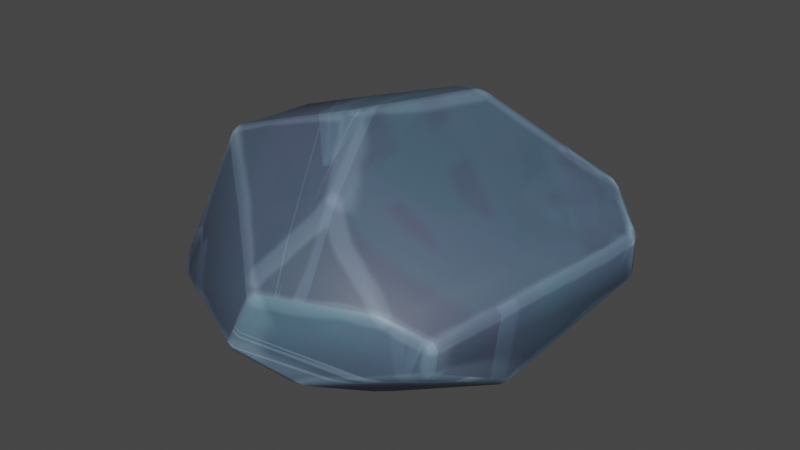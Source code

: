 # Source: rock-basic.blend  (saved by Blender 4.2.66; exported with 4.5.12 LTS)
import bpy
from mathutils import Matrix  # noqa: F401  (used for matrix-valued properties, if any)

bpy.ops.wm.read_factory_settings(use_empty=True)
scene = bpy.context.scene
scene.name = 'Scene'

# ---- collections
col_collection = bpy.data.collections.new('Collection'); scene.collection.children.link(col_collection)

# ---- images (referenced by path relative to the original .blend; pixels are not part of the script)
import os
ASSET_DIR = os.environ.get("B2B_ASSET_DIR", "")  # directory of the original .blend (textures are referenced by path, not embedded)
HERE = os.path.dirname(os.path.abspath(__file__))  # packed textures are extracted next to this script under _unpacked/

def load_image(name, relpath, width, height, colorspace="sRGB"):
    """Load a texture the original file referenced (path relative to the .blend, or extracted next to this script)."""
    p = next((c for c in (os.path.join(HERE, relpath), os.path.join(ASSET_DIR, relpath)) if relpath and os.path.exists(c)), "")
    if p:
        img = bpy.data.images.load(p, check_existing=True)
        img.name = name
    else:  # same state as the original file: an image datablock whose file is absent (Cycles renders it pink)
        img = bpy.data.images.new(name, width, height)
        img.source = "FILE"
        img.filepath = "//" + (relpath or name)
    img.colorspace_settings.name = colorspace
    return img
img_rockcolor = load_image('RockColor', '_unpacked/RockColor.17022de1.png', 2048, 2048, 'sRGB')

# ---- materials (node trees are filled in below, after node groups)
mat_material = bpy.data.materials.new('Material')

# ---- material node trees
mat_material.use_nodes = True; mat_material.node_tree.nodes.clear()
_N = mat_material.node_tree.nodes; _L = mat_material.node_tree.links
n0 = _N.new('ShaderNodeBsdfPrincipled'); n0.name = 'Principled BSDF'; n0.location = (10, 300)
n1 = _N.new('ShaderNodeOutputMaterial'); n1.name = 'Material Output'; n1.location = (300, 300)
n2 = _N.new('ShaderNodeTexImage'); n2.name = 'Image Texture'; n2.location = (-280, 280)
n2.image = img_rockcolor
_L.new(n0.outputs[0], n1.inputs[0])
_L.new(n2.outputs[0], n0.inputs[0])
n1.is_active_output = True

# ---- world
world_world = bpy.data.worlds.new('World'); scene.world = world_world
world_world.use_nodes = True; world_world.node_tree.nodes.clear()
_N = world_world.node_tree.nodes; _L = world_world.node_tree.links
n0 = _N.new('ShaderNodeOutputWorld'); n0.name = 'World Output'; n0.location = (300, 300)
n1 = _N.new('ShaderNodeBackground'); n1.name = 'Background'; n1.location = (10, 300)
n1.inputs[0].default_value = (0.05088, 0.05088, 0.05088, 1.0)
_L.new(n1.outputs[0], n0.inputs[0])
n0.is_active_output = True
world_world.color = (0.05088, 0.05088, 0.05088)
world_world.use_sun_shadow = False
world_world.sun_shadow_jitter_overblur = 0.0

# ---- meshes
me_sphere = bpy.data.meshes.new('Sphere')
me_sphere.from_pydata([(-0.6756, -0.572, 0.5439), (-0.6381, -0.5596, 0.5761), (-0.6716, -0.5184, 0.5789), (-0.7056, -0.5312, 0.5465), (0.2427, 1.228, -0.1788), (0.2878, 1.225, -0.1682), (0.2631, 1.212, -0.2066), (-0.0359, -0.277, 0.7555), (-0.03336, -0.3657, 0.7292), (0.007918, -0.2962, 0.7496), (0.1871, 0.2948, 0.7435), (0.2323, 0.279, 0.7375), (0.2371, 0.3707, 0.7374), (0.00474, -0.3487, 0.7401), (-0.03193, -0.342, 0.7335), (-0.03481, -0.3809, 0.7376), (-0.0984, -0.3331, 0.7427), (-0.08153, -0.3782, 0.7349), (-0.007667, -0.3429, 0.734), (-1.065, 0.3457, 0.3178), (-1.036, 0.3612, 0.3498), (-1.051, 0.3853, 0.3154), (-0.98, -0.6824, -0.2199), (-0.9646, -0.6985, -0.262), (-0.9555, -0.7254, -0.2341), (0.2443, 0.3808, 0.7352), (0.2979, 0.3703, 0.7171), (0.2829, 0.4165, 0.7124), (0.1835, 0.4096, 0.7259), (0.2367, 0.3836, 0.7354), (0.2224, 0.4388, 0.7145), (1.176, 0.4713, 0.1682), (1.171, 0.437, 0.1939), (0.2687, 1.22, 0.05949), (0.2943, 1.203, 0.09536), (0.3105, 1.216, 0.0517), (0.9842, 0.5716, 0.3387), (0.9895, 0.6053, 0.3123), (0.9463, 0.6111, 0.3466), (-0.01928, -1.264, -0.1385), (-0.007697, -1.254, -0.1784), (0.02724, -1.268, -0.1486), (-0.8865, -0.7863, -0.2801), (-0.8957, -0.7583, -0.308), (-0.8533, -0.7886, -0.3164), (0.3076, -1.129, -0.2939), (0.277, -1.113, -0.3259), (0.3269, -1.095, -0.3294), (1.184, 0.4174, 0.1821), (1.203, 0.4191, 0.1415), (0.9258, -0.8744, 0.05792), (0.9179, -0.9022, 0.02592), (0.9463, -0.8646, 0.01804), (1.203, 0.4219, 0.1395), (1.188, 0.4641, 0.1495), (1.158, 0.5274, -0.1), (1.174, 0.4856, -0.1088), (1.148, 0.5086, -0.1372), (0.9438, -0.3494, -0.4456), (0.9488, -0.2983, -0.4491), (0.9754, -0.3188, -0.4197), (0.8961, -0.8948, -0.1162), (0.8952, -0.8687, -0.1579), (0.9249, -0.8574, -0.1213), (-0.398, 0.1704, -0.7148), (-0.3544, 0.1881, -0.7197), (-0.3516, 0.1177, -0.7265), (-0.4204, -0.3446, -0.6705), (-0.3715, -0.34, -0.6871), (-0.3901, -0.3854, -0.6697), (0.2434, -0.5818, -0.6656), (0.2605, -0.5359, -0.683), (0.2937, -0.5702, -0.6648), (0.3649, -0.4395, -0.6806), (0.3693, -0.4883, -0.6733), (0.3217, -0.4697, -0.6899), (0.1621, -1.243, 0.1337), (0.1588, -1.225, 0.1775), (0.1202, -1.238, 0.1527), (0.2474, -0.7306, 0.507), (0.2029, -0.755, 0.5092), (0.2461, -0.7871, 0.4806), (0.07935, -1.192, 0.2018), (0.123, -1.185, 0.2205), (0.08049, -1.15, 0.2502), (0.7249, -0.9975, 0.1239), (0.7339, -0.9691, 0.1553), (0.6779, -0.9987, 0.1684), (-0.7845, 0.5423, 0.3765), (-0.7743, 0.5156, 0.4101), (-0.6856, 0.5851, 0.4081), (-0.1201, 0.7135, 0.587), (-0.081, 0.7425, 0.5757), (-0.1272, 0.754, 0.5592), (0.1156, 1.112, 0.1925), (0.07073, 1.064, 0.2536), (0.1475, 1.101, 0.2229), (-1.142, 0.3668, -0.0553), (-1.148, 0.3454, -0.1003), (-1.163, 0.3257, -0.06565), (-1.164, 0.2435, -0.1405), (-1.149, 0.2766, -0.1631), (-1.146, 0.229, -0.1836), (-0.4388, 0.2872, -0.6921), (-0.435, 0.3354, -0.6769), (-0.3972, 0.3107, -0.6958), (0.005976, 1.095, -0.296), (0.02707, 1.079, -0.3234), (-0.04232, 1.046, -0.3321)], [], [(108, 104, 101, 98), (97, 21, 88, 94, 33, 4, 106), (2, 16, 7, 10, 28, 91, 89, 20), (71, 68, 66, 75), (69, 70, 46, 40, 44), (77, 87, 81, 83), (100, 22, 3, 19, 99), (51, 85, 76, 41, 45, 61), (52, 63, 60, 56, 53, 49), (57, 59, 73, 65, 105, 107, 6), (90, 93, 95), (8, 18, 14), (72, 74, 58, 62, 47), (64, 67, 43, 23, 102, 103), (12, 25, 29), (80, 15, 17, 1, 84), (35, 37, 31, 54, 55, 5), (50, 48, 32, 36, 26, 11, 9, 13, 79, 86), (34, 96, 92, 30, 27, 38), (0, 1, 2, 3), (4, 5, 6), (7, 8, 9), (10, 11, 12), (13, 14, 15), (16, 17, 18), (19, 20, 21), (22, 23, 24), (25, 26, 27), (28, 29, 30), (33, 34, 35), (36, 37, 38), (39, 40, 41), (42, 43, 44), (45, 46, 47), (50, 51, 52), (55, 56, 57), (58, 59, 60), (61, 62, 63), (64, 65, 66), (67, 68, 69), (70, 71, 72), (73, 74, 75), (76, 77, 78), (79, 80, 81), (82, 83, 84), (85, 86, 87), (88, 89, 90), (91, 92, 93), (94, 95, 96), (97, 98, 99), (100, 101, 102), (103, 104, 105), (106, 107, 108), (3, 22, 24, 0), (10, 7, 9, 11), (8, 14, 13, 9), (7, 16, 18, 8), (14, 18, 17, 15), (11, 26, 25, 12), (12, 29, 28, 10), (38, 27, 26, 36), (29, 25, 27, 30), (96, 34, 33, 94), (34, 38, 37, 35), (31, 37, 36, 32), (2, 20, 19, 3), (1, 17, 16, 2), (23, 43, 42, 24), (69, 44, 43, 67), (44, 40, 39, 42), (35, 5, 4, 33), (57, 6, 5, 55), (40, 46, 45, 41), (72, 47, 46, 70), (85, 51, 50, 86), (47, 62, 61, 45), (60, 63, 62, 58), (59, 57, 56, 60), (53, 56, 55, 54), (51, 61, 63, 52), (54, 31, 32, 48, 49, 53), (48, 50, 52, 49), (58, 74, 73, 59), (74, 72, 71, 75), (70, 69, 68, 71), (67, 64, 66, 68), (75, 66, 65, 73), (41, 76, 78, 39), (15, 80, 79, 13), (0, 82, 84, 1), (80, 84, 83, 81), (81, 87, 86, 79), (82, 78, 77, 83), (87, 77, 76, 85), (20, 89, 88, 21), (30, 92, 91, 28), (95, 93, 92, 96), (93, 90, 89, 91), (90, 95, 94, 88), (21, 97, 99, 19), (22, 100, 102, 23), (64, 103, 105, 65), (6, 107, 106, 4), (104, 108, 107, 105), (101, 104, 103, 102), (100, 99, 98, 101), (97, 106, 108, 98), (82, 0, 24, 42, 39, 78)])
me_sphere.polygons.foreach_set('use_smooth', [True] * 108)
_uv = me_sphere.uv_layers.new(name='UVMap')
_uv.uv.foreach_set('vector', [0.09209, 0.08785, 0.1307, 0.2735, 0.01237, 0.3711, 0.002057, 0.3575, 0.1937, 0.5251, 0.2777, 0.5299, 0.3028, 0.5954, 0.3038, 0.8361, 0.2821, 0.8822, 0.2296, 0.8875, 0.1937, 0.8326, 0.6644, 0.01001, 0.6856, 0.1409, 0.6814, 0.1592, 0.5989, 0.2665, 0.5777, 0.2788, 0.4931, 0.2549, 0.4659, 0.107, 0.4687, 0.03941, 0.374, 0.3204, 0.2385, 0.3781, 0.1766, 0.2995, 0.375, 0.3007, 0.2416, 0.3879, 0.3775, 0.33, 0.4559, 0.4048, 0.4262, 0.4651, 0.217, 0.512, 0.9069, 0.08997, 0.9221, 0.2152, 0.8207, 0.156, 0.8935, 0.08759, 0.1709, 0.5371, 0.1604, 0.74, 0.002319, 0.7211, 0.07565, 0.5169, 0.1573, 0.5194, 0.5463, 0.6184, 0.582, 0.5797, 0.707, 0.5244, 0.7585, 0.5705, 0.7069, 0.6273, 0.562, 0.6459, 0.5081, 0.9966, 0.4769, 0.9979, 0.3951, 0.9002, 0.441, 0.7391, 0.4979, 0.7464, 0.4985, 0.7469, 0.3697, 0.002057, 0.4546, 0.1751, 0.3779, 0.2891, 0.166, 0.2878, 0.1409, 0.2727, 0.09915, 0.0722, 0.1191, 0.01274, 0.3145, 0.6175, 0.3763, 0.7347, 0.3153, 0.8198, 0.6952, 0.1485, 0.6935, 0.1561, 0.6907, 0.1515, 0.7092, 0.7449, 0.6903, 0.7576, 0.5494, 0.7579, 0.5641, 0.6563, 0.7041, 0.6383, 0.1611, 0.2969, 0.2306, 0.3854, 0.2053, 0.5127, 0.1846, 0.5113, 0.02003, 0.3791, 0.1372, 0.2825, 0.5904, 0.2847, 0.5894, 0.2872, 0.588, 0.2861, 0.8086, 0.1513, 0.7018, 0.1477, 0.6963, 0.139, 0.676, 0.01179, 0.881, 0.08333, 0.445, 0.517, 0.5282, 0.6866, 0.5025, 0.7332, 0.4987, 0.7362, 0.4415, 0.7289, 0.3961, 0.5205, 0.9309, 0.2769, 0.7108, 0.472, 0.7052, 0.4719, 0.6528, 0.4511, 0.5981, 0.2963, 0.6071, 0.2734, 0.6901, 0.1654, 0.7, 0.1589, 0.809, 0.1626, 0.9233, 0.2293, 0.4684, 0.39, 0.4659, 0.3501, 0.4924, 0.2657, 0.577, 0.2896, 0.5879, 0.2987, 0.6408, 0.4482, 0.6756, 0.003215, 0.676, 0.01179, 0.6644, 0.01001, 0.6645, 0.002057, 0.2296, 0.8875, 0.2347, 0.8951, 0.2254, 0.8904, 0.6814, 0.1592, 0.6952, 0.1485, 0.6901, 0.1654, 0.5989, 0.2665, 0.6071, 0.2734, 0.5904, 0.2847, 0.7, 0.1589, 0.6907, 0.1515, 0.7018, 0.1477, 0.6856, 0.1409, 0.6963, 0.139, 0.6935, 0.1561, 0.2783, 0.5225, 0.2865, 0.5285, 0.2777, 0.5299, 0.1604, 0.74, 0.1693, 0.7457, 0.1625, 0.7513, 0.5894, 0.2872, 0.5981, 0.2963, 0.5879, 0.2987, 0.5777, 0.2788, 0.588, 0.2861, 0.577, 0.2896, 0.2821, 0.8822, 0.2917, 0.8836, 0.2831, 0.8897, 0.535, 0.6923, 0.5282, 0.6866, 0.5351, 0.681, 0.7668, 0.566, 0.7672, 0.5754, 0.7585, 0.5705, 0.1718, 0.7713, 0.1787, 0.7655, 0.1802, 0.7759, 0.7069, 0.6273, 0.7148, 0.6331, 0.7041, 0.6383, 0.5406, 0.6147, 0.5463, 0.6184, 0.5392, 0.6246, 0.4415, 0.7289, 0.441, 0.7391, 0.4337, 0.7332, 0.4611, 0.1843, 0.4546, 0.1751, 0.4618, 0.1739, 0.562, 0.6459, 0.5641, 0.6563, 0.5546, 0.6517, 0.1611, 0.2969, 0.166, 0.2878, 0.1766, 0.2995, 0.2306, 0.3854, 0.2385, 0.3781, 0.2416, 0.3879, 0.3775, 0.33, 0.374, 0.3204, 0.3844, 0.3208, 0.3779, 0.2891, 0.3856, 0.2965, 0.375, 0.3007, 0.707, 0.5244, 0.7031, 0.5169, 0.7135, 0.5185, 0.809, 0.1626, 0.8086, 0.1513, 0.8207, 0.156, 0.8908, 0.07844, 0.8935, 0.08759, 0.881, 0.08333, 0.582, 0.5797, 0.5761, 0.5762, 0.5878, 0.5679, 0.3028, 0.5954, 0.3113, 0.5928, 0.3145, 0.6175, 0.3837, 0.7301, 0.3829, 0.7412, 0.3763, 0.7347, 0.3038, 0.8361, 0.3153, 0.8198, 0.3125, 0.8394, 0.1937, 0.5251, 0.1844, 0.5232, 0.1914, 0.5169, 0.1709, 0.5371, 0.1773, 0.5326, 0.1802, 0.5428, 0.1372, 0.2825, 0.1307, 0.2735, 0.1409, 0.2727, 0.09301, 0.07178, 0.09915, 0.0722, 0.09209, 0.08785, 0.002319, 0.7211, 0.1604, 0.74, 0.1625, 0.7513, 0.002057, 0.7322, 0.5989, 0.2665, 0.6814, 0.1592, 0.6901, 0.1654, 0.6071, 0.2734, 0.6952, 0.1485, 0.6907, 0.1515, 0.7, 0.1589, 0.6901, 0.1654, 0.6814, 0.1592, 0.6856, 0.1409, 0.6935, 0.1561, 0.6952, 0.1485, 0.6907, 0.1515, 0.6935, 0.1561, 0.6963, 0.139, 0.7018, 0.1477, 0.6071, 0.2734, 0.5981, 0.2963, 0.5894, 0.2872, 0.5904, 0.2847, 0.5904, 0.2847, 0.588, 0.2861, 0.5777, 0.2788, 0.5989, 0.2665, 0.6408, 0.4482, 0.5879, 0.2987, 0.5981, 0.2963, 0.6528, 0.4511, 0.588, 0.2861, 0.5894, 0.2872, 0.5879, 0.2987, 0.577, 0.2896, 0.3125, 0.8394, 0.2917, 0.8836, 0.2821, 0.8822, 0.3038, 0.8361, 0.4549, 0.5169, 0.5351, 0.681, 0.5282, 0.6866, 0.445, 0.517, 0.5025, 0.7332, 0.5282, 0.6866, 0.535, 0.6923, 0.5091, 0.7391, 0.6644, 0.01001, 0.4687, 0.03941, 0.4699, 0.03209, 0.6645, 0.002057, 0.676, 0.01179, 0.6963, 0.139, 0.6856, 0.1409, 0.6644, 0.01001, 0.1693, 0.7457, 0.1787, 0.7655, 0.1718, 0.7713, 0.1625, 0.7513, 0.2416, 0.3879, 0.217, 0.512, 0.2053, 0.5127, 0.2306, 0.3854, 0.1802, 0.7759, 0.1495, 0.9502, 0.1402, 0.9501, 0.1718, 0.7713, 0.2831, 0.8897, 0.2347, 0.8951, 0.2296, 0.8875, 0.2821, 0.8822, 0.4337, 0.7332, 0.3878, 0.5226, 0.3961, 0.5205, 0.4415, 0.7289, 0.7672, 0.5754, 0.7148, 0.6331, 0.7069, 0.6273, 0.7585, 0.5705, 0.3844, 0.3208, 0.4618, 0.3947, 0.4559, 0.4048, 0.3775, 0.33, 0.582, 0.5797, 0.5463, 0.6184, 0.5406, 0.6147, 0.5761, 0.5762, 0.7041, 0.6383, 0.5641, 0.6563, 0.562, 0.6459, 0.7069, 0.6273, 0.5392, 0.7571, 0.5546, 0.6517, 0.5641, 0.6563, 0.5494, 0.7579, 0.3878, 0.8948, 0.4337, 0.7332, 0.441, 0.7391, 0.3951, 0.9002, 0.4979, 0.7464, 0.441, 0.7391, 0.4415, 0.7289, 0.4987, 0.7362, 0.5463, 0.6184, 0.562, 0.6459, 0.5546, 0.6517, 0.5392, 0.6246, 0.7826, 0.5219, 0.5025, 0.7332, 0.801, 0.5171, 0.5073, 0.7445, 0.8188, 0.5276, 0.4979, 0.7464, 0.5073, 0.7445, 0.517, 0.9957, 0.5081, 0.9966, 0.4985, 0.7469, 0.4611, 0.1843, 0.3856, 0.2965, 0.3779, 0.2891, 0.4546, 0.1751, 0.3856, 0.2965, 0.3844, 0.3208, 0.374, 0.3204, 0.375, 0.3007, 0.3775, 0.33, 0.2416, 0.3879, 0.2385, 0.3781, 0.374, 0.3204, 0.2306, 0.3854, 0.1611, 0.2969, 0.1766, 0.2995, 0.2385, 0.3781, 0.375, 0.3007, 0.1766, 0.2995, 0.166, 0.2878, 0.3779, 0.2891, 0.7585, 0.5705, 0.707, 0.5244, 0.7135, 0.5185, 0.7668, 0.566, 0.7018, 0.1477, 0.8086, 0.1513, 0.809, 0.1626, 0.7, 0.1589, 0.6756, 0.003215, 0.8908, 0.07844, 0.881, 0.08333, 0.676, 0.01179, 0.8086, 0.1513, 0.881, 0.08333, 0.8935, 0.08759, 0.8207, 0.156, 0.8207, 0.156, 0.9221, 0.2152, 0.9233, 0.2293, 0.809, 0.1626, 0.8908, 0.07844, 0.9061, 0.08116, 0.9069, 0.08997, 0.8935, 0.08759, 0.5878, 0.5679, 0.7031, 0.5169, 0.707, 0.5244, 0.582, 0.5797, 0.2865, 0.5285, 0.3113, 0.5928, 0.3028, 0.5954, 0.2777, 0.5299, 0.577, 0.2896, 0.4924, 0.2657, 0.4931, 0.2549, 0.5777, 0.2788, 0.3153, 0.8198, 0.3763, 0.7347, 0.3829, 0.7412, 0.3125, 0.8394, 0.3763, 0.7347, 0.3145, 0.6175, 0.3113, 0.5928, 0.3837, 0.7301, 0.3145, 0.6175, 0.3153, 0.8198, 0.3038, 0.8361, 0.3028, 0.5954, 0.2777, 0.5299, 0.1937, 0.5251, 0.1914, 0.5169, 0.2783, 0.5225, 0.1604, 0.74, 0.1709, 0.5371, 0.1802, 0.5428, 0.1693, 0.7457, 0.1611, 0.2969, 0.1372, 0.2825, 0.1409, 0.2727, 0.166, 0.2878, 0.1191, 0.01274, 0.09915, 0.0722, 0.09301, 0.07178, 0.113, 0.01214, 0.1307, 0.2735, 0.09209, 0.08785, 0.09915, 0.0722, 0.1409, 0.2727, 0.01237, 0.3711, 0.1307, 0.2735, 0.1372, 0.2825, 0.02003, 0.3791, 0.1709, 0.5371, 0.1573, 0.5194, 0.1659, 0.5177, 0.1773, 0.5326, 0.1937, 0.5251, 0.1937, 0.8326, 0.1844, 0.8193, 0.1844, 0.5232, 0.06977, 0.9383, 0.002057, 0.7322, 0.1625, 0.7513, 0.1718, 0.7713, 0.1402, 0.9501, 0.07973, 0.9526])
me_sphere.materials.append(mat_material)
me_sphere.update()
me_sphere_001 = bpy.data.meshes.new('Sphere.001')
me_sphere_001.from_pydata([(-0.6756, -0.572, 0.5439), (0.2631, 1.212, -0.2066), (0.007918, -0.2962, 0.7496), (-1.065, 0.3457, 0.3178), (-0.9555, -0.7254, -0.2341), (0.2443, 0.3808, 0.7352), (0.3105, 1.216, 0.0517), (0.9842, 0.5716, 0.3387), (-0.007697, -1.254, -0.1784), (-0.8533, -0.7886, -0.3164), (0.277, -1.113, -0.3259), (0.9179, -0.9022, 0.02592), (1.203, 0.4219, 0.1395), (1.148, 0.5086, -0.1372), (0.9438, -0.3494, -0.4456), (0.8952, -0.8687, -0.1579), (-0.398, 0.1704, -0.7148), (-0.4204, -0.3446, -0.6705), (0.2434, -0.5818, -0.6656), (0.3217, -0.4697, -0.6899), (0.1202, -1.238, 0.1527), (0.2461, -0.7871, 0.4806), (0.6779, -0.9987, 0.1684), (-0.7845, 0.5423, 0.3765), (-0.081, 0.7425, 0.5757), (0.1156, 1.112, 0.1925), (-1.148, 0.3454, -0.1003), (-1.146, 0.229, -0.1836), (-0.4388, 0.2872, -0.6921), (-0.04232, 1.046, -0.3321)], [], [(29, 28, 27, 26), (26, 3, 23, 25, 6, 1, 29), (0, 2, 5, 24, 23, 3), (18, 17, 16, 19), (17, 18, 10, 8, 9), (20, 22, 21), (27, 4, 0, 3, 26), (11, 22, 20, 8, 10, 15), (11, 15, 14, 13, 12), (13, 14, 19, 16, 28, 29, 1), (23, 24, 25), (18, 19, 14, 15, 10), (16, 17, 9, 4, 27, 28), (21, 2, 0, 20), (6, 7, 12, 13, 1), (11, 12, 7, 5, 2, 21, 22), (6, 25, 24, 5, 7), (20, 0, 4, 9, 8)])
me_sphere_001.polygons.foreach_set('use_smooth', [True] * 18)
_uv = me_sphere_001.uv_layers.new(name='UVMap')
_uv.uv.foreach_set('vector', [0.09209, 0.08785, 0.1307, 0.2735, 0.01237, 0.3711, 0.002057, 0.3575, 0.1937, 0.5251, 0.2777, 0.5299, 0.3028, 0.5954, 0.3038, 0.8361, 0.2821, 0.8822, 0.2296, 0.8875, 0.1937, 0.8326, 0.6644, 0.01001, 0.6814, 0.1592, 0.5777, 0.2788, 0.4931, 0.2549, 0.4659, 0.107, 0.4687, 0.03941, 0.374, 0.3204, 0.2385, 0.3781, 0.1766, 0.2995, 0.375, 0.3007, 0.2416, 0.3879, 0.3775, 0.33, 0.4559, 0.4048, 0.4262, 0.4651, 0.217, 0.512, 0.9069, 0.08997, 0.9221, 0.2152, 0.8207, 0.156, 0.1709, 0.5371, 0.1604, 0.74, 0.002319, 0.7211, 0.07565, 0.5169, 0.1573, 0.5194, 0.5463, 0.6184, 0.582, 0.5797, 0.707, 0.5244, 0.7585, 0.5705, 0.7069, 0.6273, 0.562, 0.6459, 0.5081, 0.9966, 0.4769, 0.9979, 0.3951, 0.9002, 0.441, 0.7391, 0.4985, 0.7469, 0.3697, 0.002057, 0.4546, 0.1751, 0.3779, 0.2891, 0.166, 0.2878, 0.1409, 0.2727, 0.09915, 0.0722, 0.1191, 0.01274, 0.3073, 0.594, 0.3763, 0.7347, 0.3153, 0.8198, 0.7092, 0.7449, 0.6903, 0.7576, 0.5494, 0.7579, 0.5641, 0.6563, 0.7041, 0.6383, 0.1611, 0.2969, 0.2306, 0.3854, 0.2053, 0.5127, 0.1846, 0.5113, 0.02003, 0.3791, 0.1372, 0.2825, 0.8086, 0.1513, 0.6925, 0.1604, 0.676, 0.01179, 0.8922, 0.08295, 0.445, 0.517, 0.5282, 0.6866, 0.4987, 0.7362, 0.4415, 0.7289, 0.3961, 0.5205, 0.9309, 0.2769, 0.7052, 0.4719, 0.6528, 0.4511, 0.5981, 0.2963, 0.6901, 0.1654, 0.809, 0.1626, 0.9233, 0.2293, 0.4684, 0.39, 0.4659, 0.3501, 0.4924, 0.2657, 0.5879, 0.2987, 0.6408, 0.4482, 0.06977, 0.9383, 0.002057, 0.7322, 0.1625, 0.7513, 0.1718, 0.7713, 0.1402, 0.9501])
me_sphere_001.materials.append(mat_material)
me_sphere_001.update()

# ---- objects
ob_sphere = bpy.data.objects.new('Sphere', me_sphere)
ob_collision = bpy.data.objects.new('Collision', me_sphere_001)

# ---- transforms, parenting, visibility, modifiers, constraints
ob_sphere.location = (0.0, 0.0, 0.0)
ob_collision.location = (0.0, 0.0, 0.0)

# ---- collection membership
col_collection.objects.link(ob_sphere)
col_collection.objects.link(ob_collision)

# ---- scene / render settings (as saved in the file)
scene.frame_start = 1; scene.frame_end = 250; scene.frame_set(1)
scene.render.engine = 'BLENDER_EEVEE_NEXT'
scene.view_settings.view_transform = 'Filmic'
bpy.context.view_layer.update()

# ---- added for rendering (the .blend has no active camera and no usable light): camera, sun
cam_auto = bpy.data.cameras.new('AutoCamera')
cam_auto.lens = 50.0
cam_auto.sensor_width = 36.0
cam_auto.clip_end = 1000.0
ob_auto_camera = bpy.data.objects.new('AutoCamera', cam_auto)
scene.collection.objects.link(ob_auto_camera)
ob_auto_camera.location = (3.48458, -4.17823, 2.78668)
ob_auto_camera.rotation_euler = (1.09748, -7.21219e-08, 0.694738)
scene.camera = ob_auto_camera
light_auto_sun = bpy.data.lights.new('AutoSun', 'SUN')
light_auto_sun.energy = 3.0
light_auto_sun.angle = 0.0523599
ob_auto_sun = bpy.data.objects.new('AutoSun', light_auto_sun)
scene.collection.objects.link(ob_auto_sun)
ob_auto_sun.rotation_euler = (0.872665, 0.174533, 0.523599)
bpy.context.view_layer.update()

